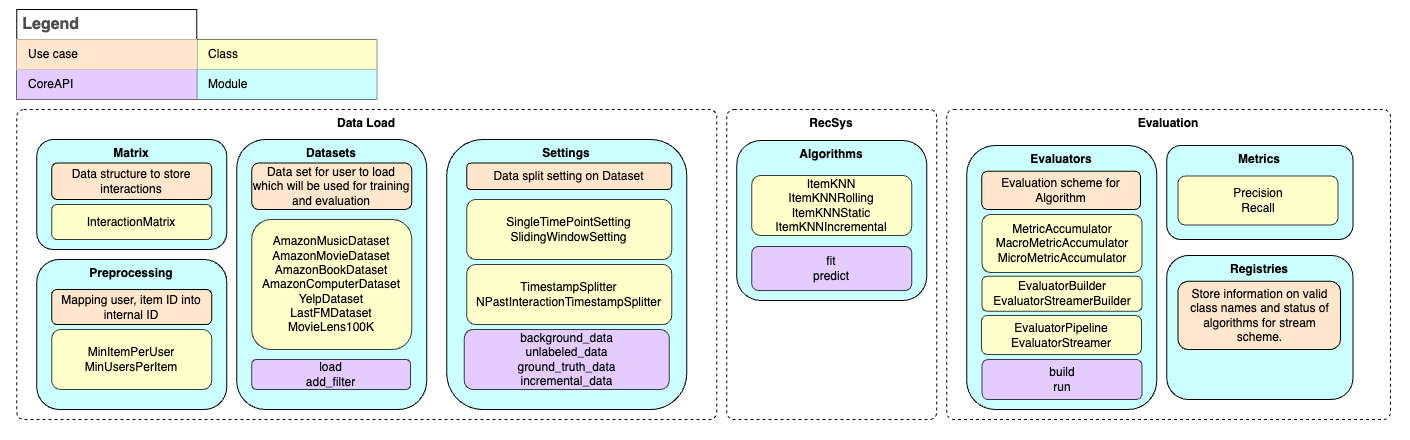

The diagram above was exported from draw.io. Its source (the exported page's mxGraphModel, read from the mxfile embedded in the PNG):
<mxGraphModel dx="2494" dy="1067" grid="1" gridSize="10" guides="1" tooltips="1" connect="1" arrows="1" fold="1" page="1" pageScale="1" pageWidth="827" pageHeight="1169" math="0" shadow="0">
  <root>
    <mxCell id="HAoHDIHxOGEn6US-qIFP-0" />
    <mxCell id="HAoHDIHxOGEn6US-qIFP-1" parent="HAoHDIHxOGEn6US-qIFP-0" />
    <mxCell id="HAoHDIHxOGEn6US-qIFP-33" value="" style="rounded=0;whiteSpace=wrap;html=1;fillColor=none;strokeColor=none;" parent="HAoHDIHxOGEn6US-qIFP-1" vertex="1">
      <mxGeometry x="-770" y="21" width="1410" height="440" as="geometry" />
    </mxCell>
    <mxCell id="HAoHDIHxOGEn6US-qIFP-2" value="RecSys" style="rounded=1;whiteSpace=wrap;html=1;absoluteArcSize=1;arcSize=14;strokeWidth=1;dashed=1;horizontal=1;verticalAlign=top;fontStyle=1" parent="HAoHDIHxOGEn6US-qIFP-1" vertex="1">
      <mxGeometry x="-43.75" y="130" width="210" height="310" as="geometry" />
    </mxCell>
    <mxCell id="HAoHDIHxOGEn6US-qIFP-3" value="Data Load" style="rounded=1;whiteSpace=wrap;html=1;absoluteArcSize=1;arcSize=14;strokeWidth=1;dashed=1;horizontal=1;verticalAlign=top;fontStyle=1" parent="HAoHDIHxOGEn6US-qIFP-1" vertex="1">
      <mxGeometry x="-753.75" y="130" width="700" height="310" as="geometry" />
    </mxCell>
    <mxCell id="HAoHDIHxOGEn6US-qIFP-4" value="Datasets" style="rounded=1;whiteSpace=wrap;html=1;verticalAlign=top;fontStyle=1;fillColor=#CCFFFF;strokeColor=#000000;" parent="HAoHDIHxOGEn6US-qIFP-1" vertex="1">
      <mxGeometry x="-533.75" y="160" width="190" height="270" as="geometry" />
    </mxCell>
    <mxCell id="HAoHDIHxOGEn6US-qIFP-5" value="&lt;div&gt;AmazonMusicDataset&lt;br&gt;&lt;/div&gt;&lt;div&gt;AmazonMovieDataset&lt;/div&gt;&lt;div&gt;AmazonBookDataset&lt;/div&gt;&lt;div&gt;AmazonComputerDataset&lt;/div&gt;&lt;div&gt;YelpDataset&lt;/div&gt;&lt;div&gt;LastFMDataset&lt;/div&gt;&lt;div&gt;MovieLens100K&lt;/div&gt;" style="rounded=1;whiteSpace=wrap;html=1;fillColor=#FFFFCC;strokeColor=#36393d;align=center;verticalAlign=middle;fontFamily=Helvetica;fontSize=12;fontColor=default;" parent="HAoHDIHxOGEn6US-qIFP-1" vertex="1">
      <mxGeometry x="-518.75" y="240" width="160" height="130" as="geometry" />
    </mxCell>
    <mxCell id="HAoHDIHxOGEn6US-qIFP-6" value="Preprocessing" style="rounded=1;whiteSpace=wrap;html=1;verticalAlign=top;fontStyle=1;fillColor=#CCFFFF;strokeColor=#000000;" parent="HAoHDIHxOGEn6US-qIFP-1" vertex="1">
      <mxGeometry x="-733.75" y="280" width="190" height="150" as="geometry" />
    </mxCell>
    <mxCell id="HAoHDIHxOGEn6US-qIFP-7" value="Mapping user, item ID into internal ID" style="rounded=1;whiteSpace=wrap;html=1;fillColor=#ffe6cc;strokeColor=#000000;" parent="HAoHDIHxOGEn6US-qIFP-1" vertex="1">
      <mxGeometry x="-718.75" y="310" width="160" height="35" as="geometry" />
    </mxCell>
    <mxCell id="HAoHDIHxOGEn6US-qIFP-8" value="MinItemPerUser&lt;div&gt;MinUsersPerItem&lt;/div&gt;" style="rounded=1;whiteSpace=wrap;html=1;fillColor=#FFFFCC;strokeColor=#36393d;" parent="HAoHDIHxOGEn6US-qIFP-1" vertex="1">
      <mxGeometry x="-718.75" y="350" width="160" height="60" as="geometry" />
    </mxCell>
    <mxCell id="HAoHDIHxOGEn6US-qIFP-9" value="Evaluation" style="rounded=1;whiteSpace=wrap;html=1;absoluteArcSize=1;arcSize=14;strokeWidth=1;dashed=1;horizontal=1;verticalAlign=top;fontStyle=1" parent="HAoHDIHxOGEn6US-qIFP-1" vertex="1">
      <mxGeometry x="176.25" y="130" width="443.75" height="310" as="geometry" />
    </mxCell>
    <mxCell id="HAoHDIHxOGEn6US-qIFP-10" value="Algorithms" style="rounded=1;whiteSpace=wrap;html=1;verticalAlign=top;fontStyle=1;fillColor=#CCFFFF;strokeColor=#000000;" parent="HAoHDIHxOGEn6US-qIFP-1" vertex="1">
      <mxGeometry x="-33.75" y="161" width="190" height="160" as="geometry" />
    </mxCell>
    <mxCell id="HAoHDIHxOGEn6US-qIFP-11" value="ItemKNN&lt;div&gt;ItemKNNRolling&lt;/div&gt;&lt;div&gt;ItemKNNStatic&lt;/div&gt;&lt;div&gt;ItemKNNIncremental&lt;/div&gt;" style="rounded=1;whiteSpace=wrap;html=1;fillColor=#FFFFCC;strokeColor=#36393d;" parent="HAoHDIHxOGEn6US-qIFP-1" vertex="1">
      <mxGeometry x="-18.75" y="196" width="160" height="60" as="geometry" />
    </mxCell>
    <mxCell id="HAoHDIHxOGEn6US-qIFP-12" value="Metrics" style="rounded=1;whiteSpace=wrap;html=1;verticalAlign=top;fontStyle=1;fillColor=#CCFFFF;strokeColor=#000000;" parent="HAoHDIHxOGEn6US-qIFP-1" vertex="1">
      <mxGeometry x="396.25" y="166" width="186.25" height="94" as="geometry" />
    </mxCell>
    <mxCell id="HAoHDIHxOGEn6US-qIFP-13" value="Precision&lt;div&gt;Recall&lt;/div&gt;" style="rounded=1;whiteSpace=wrap;html=1;fillColor=#FFFFCC;strokeColor=#36393d;" parent="HAoHDIHxOGEn6US-qIFP-1" vertex="1">
      <mxGeometry x="407.5" y="196.5" width="160" height="49" as="geometry" />
    </mxCell>
    <mxCell id="HAoHDIHxOGEn6US-qIFP-14" value="Evaluators" style="rounded=1;whiteSpace=wrap;html=1;verticalAlign=top;fontStyle=1;fillColor=#CCFFFF;strokeColor=#000000;" parent="HAoHDIHxOGEn6US-qIFP-1" vertex="1">
      <mxGeometry x="196.25" y="166" width="190" height="264" as="geometry" />
    </mxCell>
    <mxCell id="HAoHDIHxOGEn6US-qIFP-15" value="EvaluatorPipeline&lt;div&gt;EvaluatorStreamer&lt;/div&gt;" style="rounded=1;whiteSpace=wrap;html=1;fillColor=#FFFFCC;strokeColor=#36393d;" parent="HAoHDIHxOGEn6US-qIFP-1" vertex="1">
      <mxGeometry x="210.94" y="336" width="160" height="39" as="geometry" />
    </mxCell>
    <mxCell id="HAoHDIHxOGEn6US-qIFP-16" value="Settings" style="rounded=1;whiteSpace=wrap;html=1;verticalAlign=top;fontStyle=1;fillColor=#CCFFFF;strokeColor=#000000;" parent="HAoHDIHxOGEn6US-qIFP-1" vertex="1">
      <mxGeometry x="-323.75" y="160" width="240" height="270" as="geometry" />
    </mxCell>
    <mxCell id="HAoHDIHxOGEn6US-qIFP-17" value="SingleTimePointSetting&lt;div&gt;SlidingWindowSetting&lt;/div&gt;" style="rounded=1;whiteSpace=wrap;html=1;fillColor=#FFFFCC;strokeColor=#36393d;" parent="HAoHDIHxOGEn6US-qIFP-1" vertex="1">
      <mxGeometry x="-303.75" y="220" width="205" height="60" as="geometry" />
    </mxCell>
    <mxCell id="HAoHDIHxOGEn6US-qIFP-18" value="&lt;div&gt;background_data&lt;/div&gt;&lt;div&gt;unlabeled_data&lt;/div&gt;&lt;div&gt;ground_truth_data&lt;/div&gt;&lt;div&gt;incremental_data&lt;/div&gt;" style="rounded=1;whiteSpace=wrap;html=1;fillColor=#E5CCFF;strokeColor=#36393d;" parent="HAoHDIHxOGEn6US-qIFP-1" vertex="1">
      <mxGeometry x="-306.25" y="350" width="205" height="60" as="geometry" />
    </mxCell>
    <mxCell id="HAoHDIHxOGEn6US-qIFP-19" value="&lt;div&gt;fit&lt;/div&gt;predict" style="rounded=1;whiteSpace=wrap;html=1;fillColor=#E5CCFF;strokeColor=#36393d;" parent="HAoHDIHxOGEn6US-qIFP-1" vertex="1">
      <mxGeometry x="-18.75" y="267" width="160" height="44" as="geometry" />
    </mxCell>
    <mxCell id="HAoHDIHxOGEn6US-qIFP-27" value="MetricAccumulator&lt;div&gt;MacroMetricAccumulator&lt;br&gt;&lt;/div&gt;&lt;div&gt;MicroMetricAccumulator&lt;br&gt;&lt;/div&gt;" style="rounded=1;whiteSpace=wrap;html=1;fillColor=#FFFFCC;strokeColor=#36393d;" parent="HAoHDIHxOGEn6US-qIFP-1" vertex="1">
      <mxGeometry x="211.56" y="235" width="160" height="58" as="geometry" />
    </mxCell>
    <mxCell id="HAoHDIHxOGEn6US-qIFP-28" value="EvaluatorBuilder&lt;div&gt;EvaluatorStreamerBuilder&lt;/div&gt;" style="rounded=1;whiteSpace=wrap;html=1;fillColor=#FFFFCC;strokeColor=#36393d;" parent="HAoHDIHxOGEn6US-qIFP-1" vertex="1">
      <mxGeometry x="211.56" y="296.75" width="160" height="35" as="geometry" />
    </mxCell>
    <mxCell id="HAoHDIHxOGEn6US-qIFP-29" value="TimestampSplitter&lt;div&gt;NPastInteractionTimestampSplitter&lt;br&gt;&lt;/div&gt;" style="rounded=1;whiteSpace=wrap;html=1;fillColor=#FFFFCC;strokeColor=#36393d;" parent="HAoHDIHxOGEn6US-qIFP-1" vertex="1">
      <mxGeometry x="-303.75" y="285" width="205" height="60" as="geometry" />
    </mxCell>
    <mxCell id="HAoHDIHxOGEn6US-qIFP-30" value="Matrix" style="rounded=1;whiteSpace=wrap;html=1;verticalAlign=top;fontStyle=1;fillColor=#CCFFFF;strokeColor=#000000;" parent="HAoHDIHxOGEn6US-qIFP-1" vertex="1">
      <mxGeometry x="-733.75" y="160" width="190" height="110" as="geometry" />
    </mxCell>
    <mxCell id="HAoHDIHxOGEn6US-qIFP-31" value="&lt;div&gt;InteractionMatrix&lt;/div&gt;" style="rounded=1;whiteSpace=wrap;html=1;fillColor=#FFFFCC;strokeColor=#36393d;" parent="HAoHDIHxOGEn6US-qIFP-1" vertex="1">
      <mxGeometry x="-718.75" y="225" width="160" height="35" as="geometry" />
    </mxCell>
    <mxCell id="tvKLEIEz6cKDAHam0cN8-0" value="&lt;div&gt;Data set for user to load which will be used for training and evaluation&lt;/div&gt;" style="rounded=1;whiteSpace=wrap;html=1;fillColor=#ffe6cc;strokeColor=#000000;align=center;verticalAlign=middle;fontFamily=Helvetica;fontSize=12;fontColor=default;" vertex="1" parent="HAoHDIHxOGEn6US-qIFP-1">
      <mxGeometry x="-518.75" y="183.5" width="160" height="46.5" as="geometry" />
    </mxCell>
    <mxCell id="tvKLEIEz6cKDAHam0cN8-1" value="Data split setting on Dataset" style="rounded=1;whiteSpace=wrap;html=1;fillColor=#ffe6cc;strokeColor=#000000;align=center;verticalAlign=middle;fontFamily=Helvetica;fontSize=12;fontColor=default;" vertex="1" parent="HAoHDIHxOGEn6US-qIFP-1">
      <mxGeometry x="-303.75" y="183.5" width="205" height="26.5" as="geometry" />
    </mxCell>
    <mxCell id="HAoHDIHxOGEn6US-qIFP-20" value="Legend" style="shape=table;startSize=0;container=1;collapsible=0;childLayout=tableLayout;fontSize=16;align=left;verticalAlign=top;fillColor=none;strokeColor=default;fontColor=#000000;fontStyle=1;spacingLeft=6;spacing=0;resizable=0;swimlaneFillColor=default;" parent="HAoHDIHxOGEn6US-qIFP-1" vertex="1">
      <mxGeometry x="-573.75" y="60" width="180" height="60" as="geometry" />
    </mxCell>
    <mxCell id="HAoHDIHxOGEn6US-qIFP-23" value="" style="shape=tableRow;horizontal=0;startSize=0;swimlaneHead=0;swimlaneBody=0;strokeColor=default;top=0;left=0;bottom=0;right=0;collapsible=0;dropTarget=0;fillColor=none;points=[[0,0.5],[1,0.5]];portConstraint=eastwest;fontSize=12;" parent="HAoHDIHxOGEn6US-qIFP-20" vertex="1">
      <mxGeometry width="180" height="30" as="geometry" />
    </mxCell>
    <mxCell id="HAoHDIHxOGEn6US-qIFP-24" value="Class" style="shape=partialRectangle;html=1;whiteSpace=wrap;connectable=0;strokeColor=default;overflow=hidden;fillColor=#FFFFCC;top=0;left=0;bottom=0;right=0;pointerEvents=1;fontSize=12;align=left;fontColor=#000000;gradientColor=none;spacingLeft=10;spacingRight=4;" parent="HAoHDIHxOGEn6US-qIFP-23" vertex="1">
      <mxGeometry width="180" height="30" as="geometry">
        <mxRectangle width="180" height="30" as="alternateBounds" />
      </mxGeometry>
    </mxCell>
    <mxCell id="HAoHDIHxOGEn6US-qIFP-25" value="" style="shape=tableRow;horizontal=0;startSize=0;swimlaneHead=0;swimlaneBody=0;strokeColor=inherit;top=0;left=0;bottom=0;right=0;collapsible=0;dropTarget=0;fillColor=none;points=[[0,0.5],[1,0.5]];portConstraint=eastwest;fontSize=12;" parent="HAoHDIHxOGEn6US-qIFP-20" vertex="1">
      <mxGeometry y="30" width="180" height="30" as="geometry" />
    </mxCell>
    <mxCell id="HAoHDIHxOGEn6US-qIFP-26" value="Module" style="shape=partialRectangle;html=1;whiteSpace=wrap;connectable=0;strokeColor=default;overflow=hidden;fillColor=#CCFFFF;top=0;left=0;bottom=0;right=0;pointerEvents=1;fontSize=12;align=left;fontColor=#000000;gradientColor=none;spacingLeft=10;spacingRight=4;" parent="HAoHDIHxOGEn6US-qIFP-25" vertex="1">
      <mxGeometry width="180" height="30" as="geometry">
        <mxRectangle width="180" height="30" as="alternateBounds" />
      </mxGeometry>
    </mxCell>
    <mxCell id="tvKLEIEz6cKDAHam0cN8-9" value="Legend" style="shape=table;startSize=30;container=1;collapsible=0;childLayout=tableLayout;fontSize=16;align=left;verticalAlign=top;fillColor=none;strokeColor=default;fontColor=#4D4D4D;fontStyle=1;spacingLeft=6;spacing=0;resizable=0;swimlaneLine=1;shadow=0;swimlaneFillColor=default;" vertex="1" parent="HAoHDIHxOGEn6US-qIFP-1">
      <mxGeometry x="-753.75" y="30" width="180" height="90" as="geometry" />
    </mxCell>
    <mxCell id="tvKLEIEz6cKDAHam0cN8-2" style="shape=tableRow;horizontal=0;startSize=0;swimlaneHead=0;swimlaneBody=0;strokeColor=#d79b00;top=0;left=0;bottom=0;right=0;collapsible=0;dropTarget=0;fillColor=default;points=[[0,0.5],[1,0.5]];portConstraint=eastwest;fontSize=12;" vertex="1" parent="tvKLEIEz6cKDAHam0cN8-9">
      <mxGeometry y="30" width="180" height="30" as="geometry" />
    </mxCell>
    <mxCell id="tvKLEIEz6cKDAHam0cN8-3" value="Use case" style="shape=partialRectangle;html=1;whiteSpace=wrap;connectable=0;strokeColor=#000000;overflow=hidden;fillColor=#ffe6cc;top=0;left=0;bottom=0;right=0;pointerEvents=1;fontSize=12;align=left;spacingLeft=10;spacingRight=4;" vertex="1" parent="tvKLEIEz6cKDAHam0cN8-2">
      <mxGeometry width="180" height="30" as="geometry">
        <mxRectangle width="180" height="30" as="alternateBounds" />
      </mxGeometry>
    </mxCell>
    <mxCell id="HAoHDIHxOGEn6US-qIFP-21" value="" style="shape=tableRow;horizontal=0;startSize=0;swimlaneHead=0;swimlaneBody=0;strokeColor=inherit;top=0;left=0;bottom=0;right=0;collapsible=0;dropTarget=0;fillColor=none;points=[[0,0.5],[1,0.5]];portConstraint=eastwest;fontSize=12;" parent="tvKLEIEz6cKDAHam0cN8-9" vertex="1">
      <mxGeometry y="60" width="180" height="30" as="geometry" />
    </mxCell>
    <mxCell id="HAoHDIHxOGEn6US-qIFP-22" value="CoreAPI" style="shape=partialRectangle;html=1;whiteSpace=wrap;connectable=0;strokeColor=default;overflow=hidden;fillColor=#E5CCFF;top=0;left=0;bottom=0;right=0;pointerEvents=1;fontSize=12;align=left;fontColor=#000000;gradientColor=none;spacingLeft=10;spacingRight=4;" parent="HAoHDIHxOGEn6US-qIFP-21" vertex="1">
      <mxGeometry width="180" height="30" as="geometry">
        <mxRectangle width="180" height="30" as="alternateBounds" />
      </mxGeometry>
    </mxCell>
    <mxCell id="tvKLEIEz6cKDAHam0cN8-22" value="&lt;div&gt;Data structure to store interactions&lt;/div&gt;" style="rounded=1;whiteSpace=wrap;html=1;fillColor=#ffe6cc;strokeColor=#000000;align=center;verticalAlign=middle;fontFamily=Helvetica;fontSize=12;fontColor=default;" vertex="1" parent="HAoHDIHxOGEn6US-qIFP-1">
      <mxGeometry x="-718.75" y="183.5" width="160" height="36.5" as="geometry" />
    </mxCell>
    <mxCell id="tvKLEIEz6cKDAHam0cN8-23" value="Registries" style="rounded=1;whiteSpace=wrap;html=1;verticalAlign=top;fontStyle=1;fillColor=#CCFFFF;strokeColor=#000000;" vertex="1" parent="HAoHDIHxOGEn6US-qIFP-1">
      <mxGeometry x="396.25" y="276" width="186.25" height="144" as="geometry" />
    </mxCell>
    <mxCell id="tvKLEIEz6cKDAHam0cN8-25" value="Store information on valid class names and status of algorithms for stream scheme." style="rounded=1;whiteSpace=wrap;html=1;fillColor=#ffe6cc;strokeColor=#000000;align=center;verticalAlign=middle;fontFamily=Helvetica;fontSize=12;fontColor=default;" vertex="1" parent="HAoHDIHxOGEn6US-qIFP-1">
      <mxGeometry x="407.5" y="301.75" width="162.5" height="68.25" as="geometry" />
    </mxCell>
    <mxCell id="tvKLEIEz6cKDAHam0cN8-26" value="Evaluation scheme for Algorithm" style="rounded=1;whiteSpace=wrap;html=1;fillColor=#ffe6cc;strokeColor=#000000;align=center;verticalAlign=middle;fontFamily=Helvetica;fontSize=12;fontColor=default;" vertex="1" parent="HAoHDIHxOGEn6US-qIFP-1">
      <mxGeometry x="211.25" y="191.75" width="158.75" height="38.25" as="geometry" />
    </mxCell>
    <mxCell id="tvKLEIEz6cKDAHam0cN8-27" value="&lt;div&gt;load&lt;/div&gt;&lt;div&gt;add_filter&lt;/div&gt;" style="rounded=1;whiteSpace=wrap;html=1;fillColor=#E5CCFF;strokeColor=#36393d;" vertex="1" parent="HAoHDIHxOGEn6US-qIFP-1">
      <mxGeometry x="-518.75" y="380" width="158.75" height="30" as="geometry" />
    </mxCell>
    <mxCell id="tvKLEIEz6cKDAHam0cN8-28" value="build&lt;div&gt;&lt;/div&gt;&lt;div&gt;run&lt;/div&gt;" style="rounded=1;whiteSpace=wrap;html=1;fillColor=#E5CCFF;strokeColor=#36393d;" vertex="1" parent="HAoHDIHxOGEn6US-qIFP-1">
      <mxGeometry x="211.56" y="380" width="160" height="40" as="geometry" />
    </mxCell>
  </root>
</mxGraphModel>